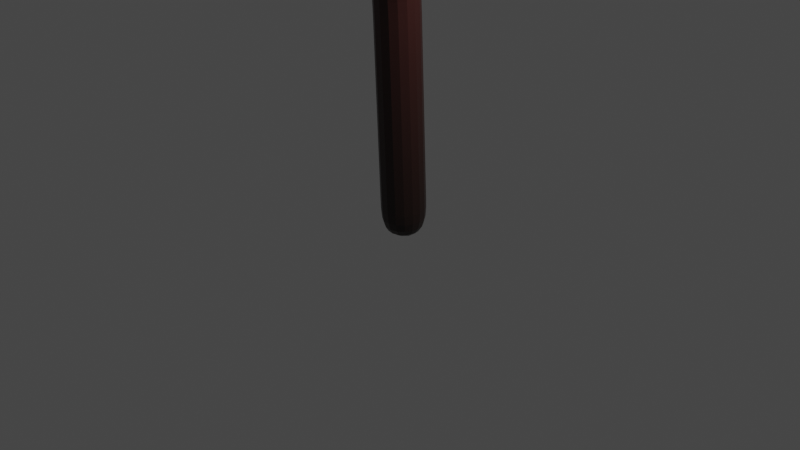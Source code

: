 # Source: TUTORIAL_Low_poly_Tree.blend  (saved by Blender 2.90.8; exported with 4.5.12 LTS)
import bpy
from mathutils import Matrix  # noqa: F401  (used for matrix-valued properties, if any)

bpy.ops.wm.read_factory_settings(use_empty=True)
scene = bpy.context.scene
scene.name = 'Scene'

# ---- collections
col_collection = bpy.data.collections.new('Collection'); scene.collection.children.link(col_collection)

# ---- materials (node trees are filled in below, after node groups)
mat_material = bpy.data.materials.new('Material')
mat_material.alpha_threshold = 0.0
mat_material.use_transparent_shadow = False
mat_material.line_color = (0.0, 0.0, 0.0, 1.0)
mat_material_002 = bpy.data.materials.new('Material.002')
mat_material_002.use_transparent_shadow = False

# ---- material node trees
mat_material.use_nodes = True; mat_material.node_tree.nodes.clear()
_N = mat_material.node_tree.nodes; _L = mat_material.node_tree.links
n0 = _N.new('ShaderNodeOutputMaterial'); n0.name = 'Material Output'; n0.location = (300, 300)
n1 = _N.new('ShaderNodeBsdfPrincipled'); n1.name = 'Principled BSDF'; n1.location = (10, 300)
n1.distribution = 'GGX'
n1.subsurface_method = 'BURLEY'
n1.inputs[2].default_value = 0.4
n1.inputs[3].default_value = 1.45
n1.inputs[27].default_value = (0.0, 0.0, 0.0, 1.0)
n1.inputs[28].default_value = 1.0
n2 = _N.new('ShaderNodeValToRGB'); n2.name = 'ColorRamp'; n2.location = (-301, 270)
while len(n2.color_ramp.elements) > 1: n2.color_ramp.elements.remove(n2.color_ramp.elements[-1])
n2.color_ramp.elements[0].position = 0.0; n2.color_ramp.elements[0].color = (0.01285, 0.006433, 0.004377, 1.0)
_e = n2.color_ramp.elements.new(1.0); _e.color = (0.07997, 0.01756, 0.0159, 1.0)
n3 = _N.new('ShaderNodeSeparateXYZ'); n3.name = 'Separate XYZ'; n3.location = (-500, 278)
n4 = _N.new('ShaderNodeMapping'); n4.name = 'Mapping'; n4.location = (-696, 294)
n5 = _N.new('ShaderNodeTexCoord'); n5.name = 'Texture Coordinate'; n5.location = (-888, 270)
_L.new(n1.outputs[0], n0.inputs[0])
_L.new(n2.outputs[0], n1.inputs[0])
_L.new(n3.outputs[2], n2.inputs[0])
_L.new(n4.outputs[0], n3.inputs[0])
_L.new(n5.outputs[0], n4.inputs[0])
n0.is_active_output = True
mat_material_002.use_nodes = True; mat_material_002.node_tree.nodes.clear()
_N = mat_material_002.node_tree.nodes; _L = mat_material_002.node_tree.links
n0 = _N.new('ShaderNodeBsdfPrincipled'); n0.name = 'Principled BSDF'; n0.location = (10, 300)
n0.distribution = 'GGX'
n0.subsurface_method = 'BURLEY'
n0.inputs[0].default_value = (0.006999, 0.8, 0.0, 1.0)
n0.inputs[3].default_value = 1.45
n0.inputs[27].default_value = (0.0, 0.0, 0.0, 1.0)
n0.inputs[28].default_value = 1.0
n1 = _N.new('ShaderNodeOutputMaterial'); n1.name = 'Material Output'; n1.location = (300, 300)
_L.new(n0.outputs[0], n1.inputs[0])
n1.is_active_output = True

# ---- world
world_world = bpy.data.worlds.new('World'); scene.world = world_world
world_world.use_nodes = True; world_world.node_tree.nodes.clear()
_N = world_world.node_tree.nodes; _L = world_world.node_tree.links
n0 = _N.new('ShaderNodeOutputWorld'); n0.name = 'World Output'; n0.location = (300, 300)
n1 = _N.new('ShaderNodeBackground'); n1.name = 'Background'; n1.location = (10, 300)
n1.inputs[0].default_value = (0.05088, 0.05088, 0.05088, 1.0)
_L.new(n1.outputs[0], n0.inputs[0])
n0.is_active_output = True
world_world.color = (0.05088, 0.05088, 0.05088)
world_world.use_sun_shadow = False
world_world.sun_shadow_jitter_overblur = 0.0

# ---- cameras
cam_camera = bpy.data.cameras.new('Camera')
cam_camera.clip_end = 100.0
cam_camera.ortho_scale = 7.314

# ---- lights
light_light = bpy.data.lights.new('Light', 'POINT')
light_light.transmission_factor = 0.0
light_light.energy = 1000.0
light_light.shadow_soft_size = 0.1
light_light.shadow_maximum_resolution = 0.006
light_light.use_absolute_resolution = True

# ---- meshes
me_cube = bpy.data.meshes.new('Cube')
me_cube.from_pydata([(-0.04439, 1.561e-07, -1.162), (-0.2566, 1.487, 2.508), (-1.074, -0.256, 4.496), (1.398, -0.7716, 3.348), (-0.06896, 0.06808, 3.049), (-0.1834, 0.2865, 1.466)], [(4, 1), (4, 2), (4, 3), (5, 4), (0, 5)], [])
_uv = me_cube.uv_layers.new(name='UVMap')
_uv.uv.foreach_set('vector', [])
me_cube.materials.append(mat_material)
me_cube.use_remesh_preserve_volume = False
me_cube.use_remesh_preserve_attributes = False
me_cube.use_mirror_vertex_groups = False
me_cube.update()
me_icosphere = bpy.data.meshes.new('Icosphere')
me_icosphere.from_pydata([(-0.6481, -0.3612, -1.094), (-0.02351, -0.7572, -0.6547), (-0.6776, -1.221, -1.071), (-1.315, -0.4069, -1.168), (-0.8751, 0.3312, -1.022), (0.1443, 0.2009, -0.8094), (-0.3979, -1.167, -0.3393), (-1.115, -1.024, -0.5662), (-1.082, -0.06518, -0.5335), (-0.3861, 0.3304, -0.1846), (0.1248, -0.4103, 0.03529), (-0.4878, -0.5594, 0.03227), (-0.6456, -0.8187, -1.196), (-0.2962, -0.6466, -0.9195), (-0.2545, -1.188, -0.97), (0.1062, -0.2544, -0.6879), (-0.1963, 0.04598, -1.055), (-1.0, -0.3526, -1.229), (-1.081, -0.8424, -1.122), (-0.8305, 0.03285, -1.092), (-1.198, 0.0267, -1.158), (-0.3628, 0.4046, -0.9178), (0.1804, -0.5471, -0.3082), (0.2683, -0.05527, -0.3523), (-0.491, -1.385, -0.7481), (-0.09876, -1.039, -0.5015), (-1.435, -0.8158, -0.8822), (-1.014, -1.197, -0.8093), (-1.08, 0.2803, -0.8374), (-1.373, -0.2362, -0.949), (-0.06355, 0.3551, -0.4955), (-0.5762, 0.5081, -0.6598), (-0.1126, -0.8605, -0.08767), (-0.7232, -1.166, -0.4349), (-1.394, -0.6003, -0.4632), (-0.6928, 0.2401, -0.3196), (-0.07561, -0.003973, 0.001787), (-0.4545, -0.8979, -0.1082), (-0.1973, -0.5204, 0.1087), (-0.7734, -0.8279, -0.2226), (-0.887, -0.3042, -0.08831), (-0.5429, -0.06849, 0.1355)], [], [(0, 13, 12), (1, 13, 15), (0, 12, 17), (0, 17, 19), (0, 19, 16), (1, 15, 22), (2, 14, 24), (3, 18, 26), (4, 20, 28), (5, 21, 30), (1, 22, 25), (2, 24, 27), (3, 26, 29), (4, 28, 31), (5, 30, 23), (6, 32, 37), (7, 33, 39), (8, 34, 40), (9, 35, 41), (10, 36, 38), (38, 41, 11), (38, 36, 41), (36, 9, 41), (41, 40, 11), (41, 35, 40), (35, 8, 40), (40, 39, 11), (40, 34, 39), (34, 7, 39), (39, 37, 11), (39, 33, 37), (33, 6, 37), (37, 38, 11), (37, 32, 38), (32, 10, 38), (23, 36, 10), (23, 30, 36), (30, 9, 36), (31, 35, 9), (31, 28, 35), (28, 8, 35), (29, 34, 8), (29, 26, 34), (26, 7, 34), (27, 33, 7), (27, 24, 33), (24, 6, 33), (25, 32, 6), (25, 22, 32), (22, 10, 32), (30, 31, 9), (30, 21, 31), (21, 4, 31), (28, 29, 8), (28, 20, 29), (20, 3, 29), (26, 27, 7), (26, 18, 27), (18, 2, 27), (24, 25, 6), (24, 14, 25), (14, 1, 25), (22, 23, 10), (22, 15, 23), (15, 5, 23), (16, 21, 5), (16, 19, 21), (19, 4, 21), (19, 20, 4), (19, 17, 20), (17, 3, 20), (17, 18, 3), (17, 12, 18), (12, 2, 18), (15, 16, 5), (15, 13, 16), (13, 0, 16), (12, 14, 2), (12, 13, 14), (13, 1, 14)])
_uv = me_icosphere.uv_layers.new(name='UVMap')
_uv.uv.foreach_set('vector', [0.8182, 0.0, 0.7727, 0.07873, 0.8636, 0.07873, 0.7273, 0.1575, 0.6818, 0.07873, 0.6364, 0.1575, 0.09091, 0.0, 0.04545, 0.07873, 0.1364, 0.07873, 0.2727, 0.0, 0.2273, 0.07873, 0.3182, 0.07873, 0.4545, 0.0, 0.4091, 0.07873, 0.5, 0.07873, 0.7273, 0.1575, 0.6364, 0.1575, 0.6818, 0.2362, 0.9091, 0.1575, 0.8182, 0.1575, 0.8636, 0.2362, 0.1818, 0.1575, 0.09091, 0.1575, 0.1364, 0.2362, 0.3636, 0.1575, 0.2727, 0.1575, 0.3182, 0.2362, 0.5455, 0.1575, 0.4545, 0.1575, 0.5, 0.2362, 0.7273, 0.1575, 0.6818, 0.2362, 0.7727, 0.2362, 0.9091, 0.1575, 0.8636, 0.2362, 0.9545, 0.2362, 0.1818, 0.1575, 0.1364, 0.2362, 0.2273, 0.2362, 0.3636, 0.1575, 0.3182, 0.2362, 0.4091, 0.2362, 0.5455, 0.1575, 0.5, 0.2362, 0.5909, 0.2362, 0.8182, 0.3149, 0.7273, 0.3149, 0.7727, 0.3937, 1.0, 0.3149, 0.9091, 0.3149, 0.9545, 0.3937, 0.2727, 0.3149, 0.1818, 0.3149, 0.2273, 0.3937, 0.4545, 0.3149, 0.3636, 0.3149, 0.4091, 0.3937, 0.6364, 0.3149, 0.5455, 0.3149, 0.5909, 0.3937, 0.5909, 0.3937, 0.5, 0.3937, 0.5455, 0.4724, 0.5909, 0.3937, 0.5455, 0.3149, 0.5, 0.3937, 0.5455, 0.3149, 0.4545, 0.3149, 0.5, 0.3937, 0.4091, 0.3937, 0.3182, 0.3937, 0.3636, 0.4724, 0.4091, 0.3937, 0.3636, 0.3149, 0.3182, 0.3937, 0.3636, 0.3149, 0.2727, 0.3149, 0.3182, 0.3937, 0.2273, 0.3937, 0.1364, 0.3937, 0.1818, 0.4724, 0.2273, 0.3937, 0.1818, 0.3149, 0.1364, 0.3937, 0.1818, 0.3149, 0.09091, 0.3149, 0.1364, 0.3937, 0.9545, 0.3937, 0.8636, 0.3937, 0.9091, 0.4724, 0.9545, 0.3937, 0.9091, 0.3149, 0.8636, 0.3937, 0.9091, 0.3149, 0.8182, 0.3149, 0.8636, 0.3937, 0.7727, 0.3937, 0.6818, 0.3937, 0.7273, 0.4724, 0.7727, 0.3937, 0.7273, 0.3149, 0.6818, 0.3937, 0.7273, 0.3149, 0.6364, 0.3149, 0.6818, 0.3937, 0.5909, 0.2362, 0.5455, 0.3149, 0.6364, 0.3149, 0.5909, 0.2362, 0.5, 0.2362, 0.5455, 0.3149, 0.5, 0.2362, 0.4545, 0.3149, 0.5455, 0.3149, 0.4091, 0.2362, 0.3636, 0.3149, 0.4545, 0.3149, 0.4091, 0.2362, 0.3182, 0.2362, 0.3636, 0.3149, 0.3182, 0.2362, 0.2727, 0.3149, 0.3636, 0.3149, 0.2273, 0.2362, 0.1818, 0.3149, 0.2727, 0.3149, 0.2273, 0.2362, 0.1364, 0.2362, 0.1818, 0.3149, 0.1364, 0.2362, 0.09091, 0.3149, 0.1818, 0.3149, 0.9545, 0.2362, 0.9091, 0.3149, 1.0, 0.3149, 0.9545, 0.2362, 0.8636, 0.2362, 0.9091, 0.3149, 0.8636, 0.2362, 0.8182, 0.3149, 0.9091, 0.3149, 0.7727, 0.2362, 0.7273, 0.3149, 0.8182, 0.3149, 0.7727, 0.2362, 0.6818, 0.2362, 0.7273, 0.3149, 0.6818, 0.2362, 0.6364, 0.3149, 0.7273, 0.3149, 0.5, 0.2362, 0.4091, 0.2362, 0.4545, 0.3149, 0.5, 0.2362, 0.4545, 0.1575, 0.4091, 0.2362, 0.4545, 0.1575, 0.3636, 0.1575, 0.4091, 0.2362, 0.3182, 0.2362, 0.2273, 0.2362, 0.2727, 0.3149, 0.3182, 0.2362, 0.2727, 0.1575, 0.2273, 0.2362, 0.2727, 0.1575, 0.1818, 0.1575, 0.2273, 0.2362, 0.1364, 0.2362, 0.04545, 0.2362, 0.09091, 0.3149, 0.1364, 0.2362, 0.09091, 0.1575, 0.04545, 0.2362, 0.09091, 0.1575, 0.0, 0.1575, 0.04545, 0.2362, 0.8636, 0.2362, 0.7727, 0.2362, 0.8182, 0.3149, 0.8636, 0.2362, 0.8182, 0.1575, 0.7727, 0.2362, 0.8182, 0.1575, 0.7273, 0.1575, 0.7727, 0.2362, 0.6818, 0.2362, 0.5909, 0.2362, 0.6364, 0.3149, 0.6818, 0.2362, 0.6364, 0.1575, 0.5909, 0.2362, 0.6364, 0.1575, 0.5455, 0.1575, 0.5909, 0.2362, 0.5, 0.07873, 0.4545, 0.1575, 0.5455, 0.1575, 0.5, 0.07873, 0.4091, 0.07873, 0.4545, 0.1575, 0.4091, 0.07873, 0.3636, 0.1575, 0.4545, 0.1575, 0.3182, 0.07873, 0.2727, 0.1575, 0.3636, 0.1575, 0.3182, 0.07873, 0.2273, 0.07873, 0.2727, 0.1575, 0.2273, 0.07873, 0.1818, 0.1575, 0.2727, 0.1575, 0.1364, 0.07873, 0.09091, 0.1575, 0.1818, 0.1575, 0.1364, 0.07873, 0.04545, 0.07873, 0.09091, 0.1575, 0.04545, 0.07873, 0.0, 0.1575, 0.09091, 0.1575, 0.6364, 0.1575, 0.5909, 0.07873, 0.5455, 0.1575, 0.6364, 0.1575, 0.6818, 0.07873, 0.5909, 0.07873, 0.6818, 0.07873, 0.6364, 0.0, 0.5909, 0.07873, 0.8636, 0.07873, 0.8182, 0.1575, 0.9091, 0.1575, 0.8636, 0.07873, 0.7727, 0.07873, 0.8182, 0.1575, 0.7727, 0.07873, 0.7273, 0.1575, 0.8182, 0.1575])
me_icosphere.materials.append(mat_material_002)
me_icosphere.use_remesh_fix_poles = True
me_icosphere.use_remesh_preserve_attributes = False
me_icosphere.use_mirror_vertex_groups = False
me_icosphere.update()
me_icosphere_001 = bpy.data.meshes.new('Icosphere.001')
me_icosphere_001.from_pydata([(-0.812, -0.4058, -1.369), (-0.1901, -0.7822, -0.9317), (-0.8459, -1.234, -1.35), (-1.479, -0.4533, -1.442), (-1.036, 0.2599, -1.294), (-0.01745, 0.1404, -1.083), (-0.5689, -1.178, -0.6171), (-1.402, -1.039, -0.809), (-1.548, -0.1077, -0.7193), (-0.6337, 0.2684, -0.4326), (-0.04045, -0.4451, -0.2408), (-0.9573, -0.5784, -0.1559), (-0.8118, -0.8465, -1.473), (-0.4619, -0.6781, -1.196), (-0.423, -1.199, -1.248), (-0.05789, -0.2977, -0.9632), (-0.3585, -0.01134, -1.329), (-1.164, -0.3997, -1.504), (-1.247, -0.8713, -1.399), (-0.9923, -0.02735, -1.366), (-1.37, -0.03493, -1.428), (-0.5231, 0.3335, -1.19), (0.01461, -0.5777, -0.5847), (0.1049, -0.1039, -0.6271), (-0.6604, -1.389, -1.027), (-0.2668, -1.053, -0.7796), (-1.6, -0.8466, -1.159), (-1.186, -1.211, -1.086), (-1.327, 0.2143, -1.085), (-1.633, -0.2844, -1.195), (-0.2245, 0.2889, -0.7686), (-0.7896, 0.4354, -0.9165), (-0.2845, -0.8799, -0.3639), (-0.9988, -1.174, -0.682), (-1.646, -0.6337, -0.7139), (-1.158, 0.1889, -0.5046), (-0.2386, -0.05503, -0.2728), (-0.7655, -0.9116, -0.344), (-0.4776, -0.5474, -0.1343), (-1.244, -0.8393, -0.4114), (-1.355, -0.3352, -0.2753), (-0.8174, -0.1142, -0.1068)], [], [(0, 13, 12), (1, 13, 15), (0, 12, 17), (0, 17, 19), (0, 19, 16), (1, 15, 22), (2, 14, 24), (3, 18, 26), (4, 20, 28), (5, 21, 30), (1, 22, 25), (2, 24, 27), (3, 26, 29), (4, 28, 31), (5, 30, 23), (6, 32, 37), (7, 33, 39), (8, 34, 40), (9, 35, 41), (10, 36, 38), (38, 41, 11), (38, 36, 41), (36, 9, 41), (41, 40, 11), (41, 35, 40), (35, 8, 40), (40, 39, 11), (40, 34, 39), (34, 7, 39), (39, 37, 11), (39, 33, 37), (33, 6, 37), (37, 38, 11), (37, 32, 38), (32, 10, 38), (23, 36, 10), (23, 30, 36), (30, 9, 36), (31, 35, 9), (31, 28, 35), (28, 8, 35), (29, 34, 8), (29, 26, 34), (26, 7, 34), (27, 33, 7), (27, 24, 33), (24, 6, 33), (25, 32, 6), (25, 22, 32), (22, 10, 32), (30, 31, 9), (30, 21, 31), (21, 4, 31), (28, 29, 8), (28, 20, 29), (20, 3, 29), (26, 27, 7), (26, 18, 27), (18, 2, 27), (24, 25, 6), (24, 14, 25), (14, 1, 25), (22, 23, 10), (22, 15, 23), (15, 5, 23), (16, 21, 5), (16, 19, 21), (19, 4, 21), (19, 20, 4), (19, 17, 20), (17, 3, 20), (17, 18, 3), (17, 12, 18), (12, 2, 18), (15, 16, 5), (15, 13, 16), (13, 0, 16), (12, 14, 2), (12, 13, 14), (13, 1, 14)])
_uv = me_icosphere_001.uv_layers.new(name='UVMap')
_uv.uv.foreach_set('vector', [0.8182, 0.0, 0.7727, 0.07873, 0.8636, 0.07873, 0.7273, 0.1575, 0.6818, 0.07873, 0.6364, 0.1575, 0.09091, 0.0, 0.04545, 0.07873, 0.1364, 0.07873, 0.2727, 0.0, 0.2273, 0.07873, 0.3182, 0.07873, 0.4545, 0.0, 0.4091, 0.07873, 0.5, 0.07873, 0.7273, 0.1575, 0.6364, 0.1575, 0.6818, 0.2362, 0.9091, 0.1575, 0.8182, 0.1575, 0.8636, 0.2362, 0.1818, 0.1575, 0.09091, 0.1575, 0.1364, 0.2362, 0.3636, 0.1575, 0.2727, 0.1575, 0.3182, 0.2362, 0.5455, 0.1575, 0.4545, 0.1575, 0.5, 0.2362, 0.7273, 0.1575, 0.6818, 0.2362, 0.7727, 0.2362, 0.9091, 0.1575, 0.8636, 0.2362, 0.9545, 0.2362, 0.1818, 0.1575, 0.1364, 0.2362, 0.2273, 0.2362, 0.3636, 0.1575, 0.3182, 0.2362, 0.4091, 0.2362, 0.5455, 0.1575, 0.5, 0.2362, 0.5909, 0.2362, 0.8182, 0.3149, 0.7273, 0.3149, 0.7727, 0.3937, 1.0, 0.3149, 0.9091, 0.3149, 0.9545, 0.3937, 0.2727, 0.3149, 0.1818, 0.3149, 0.2273, 0.3937, 0.4545, 0.3149, 0.3636, 0.3149, 0.4091, 0.3937, 0.6364, 0.3149, 0.5455, 0.3149, 0.5909, 0.3937, 0.5909, 0.3937, 0.5, 0.3937, 0.5455, 0.4724, 0.5909, 0.3937, 0.5455, 0.3149, 0.5, 0.3937, 0.5455, 0.3149, 0.4545, 0.3149, 0.5, 0.3937, 0.4091, 0.3937, 0.3182, 0.3937, 0.3636, 0.4724, 0.4091, 0.3937, 0.3636, 0.3149, 0.3182, 0.3937, 0.3636, 0.3149, 0.2727, 0.3149, 0.3182, 0.3937, 0.2273, 0.3937, 0.1364, 0.3937, 0.1818, 0.4724, 0.2273, 0.3937, 0.1818, 0.3149, 0.1364, 0.3937, 0.1818, 0.3149, 0.09091, 0.3149, 0.1364, 0.3937, 0.9545, 0.3937, 0.8636, 0.3937, 0.9091, 0.4724, 0.9545, 0.3937, 0.9091, 0.3149, 0.8636, 0.3937, 0.9091, 0.3149, 0.8182, 0.3149, 0.8636, 0.3937, 0.7727, 0.3937, 0.6818, 0.3937, 0.7273, 0.4724, 0.7727, 0.3937, 0.7273, 0.3149, 0.6818, 0.3937, 0.7273, 0.3149, 0.6364, 0.3149, 0.6818, 0.3937, 0.5909, 0.2362, 0.5455, 0.3149, 0.6364, 0.3149, 0.5909, 0.2362, 0.5, 0.2362, 0.5455, 0.3149, 0.5, 0.2362, 0.4545, 0.3149, 0.5455, 0.3149, 0.4091, 0.2362, 0.3636, 0.3149, 0.4545, 0.3149, 0.4091, 0.2362, 0.3182, 0.2362, 0.3636, 0.3149, 0.3182, 0.2362, 0.2727, 0.3149, 0.3636, 0.3149, 0.2273, 0.2362, 0.1818, 0.3149, 0.2727, 0.3149, 0.2273, 0.2362, 0.1364, 0.2362, 0.1818, 0.3149, 0.1364, 0.2362, 0.09091, 0.3149, 0.1818, 0.3149, 0.9545, 0.2362, 0.9091, 0.3149, 1.0, 0.3149, 0.9545, 0.2362, 0.8636, 0.2362, 0.9091, 0.3149, 0.8636, 0.2362, 0.8182, 0.3149, 0.9091, 0.3149, 0.7727, 0.2362, 0.7273, 0.3149, 0.8182, 0.3149, 0.7727, 0.2362, 0.6818, 0.2362, 0.7273, 0.3149, 0.6818, 0.2362, 0.6364, 0.3149, 0.7273, 0.3149, 0.5, 0.2362, 0.4091, 0.2362, 0.4545, 0.3149, 0.5, 0.2362, 0.4545, 0.1575, 0.4091, 0.2362, 0.4545, 0.1575, 0.3636, 0.1575, 0.4091, 0.2362, 0.3182, 0.2362, 0.2273, 0.2362, 0.2727, 0.3149, 0.3182, 0.2362, 0.2727, 0.1575, 0.2273, 0.2362, 0.2727, 0.1575, 0.1818, 0.1575, 0.2273, 0.2362, 0.1364, 0.2362, 0.04545, 0.2362, 0.09091, 0.3149, 0.1364, 0.2362, 0.09091, 0.1575, 0.04545, 0.2362, 0.09091, 0.1575, 0.0, 0.1575, 0.04545, 0.2362, 0.8636, 0.2362, 0.7727, 0.2362, 0.8182, 0.3149, 0.8636, 0.2362, 0.8182, 0.1575, 0.7727, 0.2362, 0.8182, 0.1575, 0.7273, 0.1575, 0.7727, 0.2362, 0.6818, 0.2362, 0.5909, 0.2362, 0.6364, 0.3149, 0.6818, 0.2362, 0.6364, 0.1575, 0.5909, 0.2362, 0.6364, 0.1575, 0.5455, 0.1575, 0.5909, 0.2362, 0.5, 0.07873, 0.4545, 0.1575, 0.5455, 0.1575, 0.5, 0.07873, 0.4091, 0.07873, 0.4545, 0.1575, 0.4091, 0.07873, 0.3636, 0.1575, 0.4545, 0.1575, 0.3182, 0.07873, 0.2727, 0.1575, 0.3636, 0.1575, 0.3182, 0.07873, 0.2273, 0.07873, 0.2727, 0.1575, 0.2273, 0.07873, 0.1818, 0.1575, 0.2727, 0.1575, 0.1364, 0.07873, 0.09091, 0.1575, 0.1818, 0.1575, 0.1364, 0.07873, 0.04545, 0.07873, 0.09091, 0.1575, 0.04545, 0.07873, 0.0, 0.1575, 0.09091, 0.1575, 0.6364, 0.1575, 0.5909, 0.07873, 0.5455, 0.1575, 0.6364, 0.1575, 0.6818, 0.07873, 0.5909, 0.07873, 0.6818, 0.07873, 0.6364, 0.0, 0.5909, 0.07873, 0.8636, 0.07873, 0.8182, 0.1575, 0.9091, 0.1575, 0.8636, 0.07873, 0.7727, 0.07873, 0.8182, 0.1575, 0.7727, 0.07873, 0.7273, 0.1575, 0.8182, 0.1575])
me_icosphere_001.materials.append(mat_material_002)
me_icosphere_001.use_remesh_fix_poles = True
me_icosphere_001.use_remesh_preserve_attributes = False
me_icosphere_001.use_mirror_vertex_groups = False
me_icosphere_001.update()
me_icosphere_002 = bpy.data.meshes.new('Icosphere.002')
me_icosphere_002.from_pydata([(-0.812, -0.4058, -1.369), (-0.2058, -0.7067, -0.9419), (-0.8962, -0.9925, -1.382), (-1.479, -0.4533, -1.442), (-1.036, 0.2599, -1.294), (-0.01745, 0.1404, -1.083), (-0.6383, -0.845, -0.662), (-1.406, -1.019, -0.8116), (-1.548, -0.1077, -0.7193), (-0.6337, 0.2684, -0.4326), (-0.04045, -0.4451, -0.2408), (-0.9577, -0.5767, -0.1561), (-0.8236, -0.7897, -1.48), (-0.4701, -0.6389, -1.201), (-0.4701, -0.9728, -1.279), (-0.05789, -0.2977, -0.9632), (-0.3585, -0.01134, -1.329), (-1.164, -0.3997, -1.504), (-1.248, -0.8662, -1.399), (-0.9923, -0.02735, -1.366), (-1.37, -0.03493, -1.428), (-0.5231, 0.3335, -1.19), (0.01461, -0.5777, -0.5847), (0.1049, -0.1039, -0.6271), (-0.7298, -1.056, -1.072), (-0.3158, -0.8182, -0.8113), (-1.6, -0.8466, -1.159), (-1.213, -1.082, -1.104), (-1.327, 0.2143, -1.085), (-1.633, -0.2844, -1.195), (-0.2245, 0.2889, -0.7686), (-0.7896, 0.4354, -0.9165), (-0.3169, -0.725, -0.3848), (-1.041, -0.9708, -0.7094), (-1.646, -0.6337, -0.7139), (-1.158, 0.1889, -0.5046), (-0.2386, -0.05503, -0.2728), (-0.8055, -0.7201, -0.3699), (-0.4787, -0.5424, -0.135), (-1.25, -0.8122, -0.4151), (-1.355, -0.3352, -0.2753), (-0.8174, -0.1142, -0.1068)], [], [(0, 13, 12), (1, 13, 15), (0, 12, 17), (0, 17, 19), (0, 19, 16), (1, 15, 22), (2, 14, 24), (3, 18, 26), (4, 20, 28), (5, 21, 30), (1, 22, 25), (2, 24, 27), (3, 26, 29), (4, 28, 31), (5, 30, 23), (6, 32, 37), (7, 33, 39), (8, 34, 40), (9, 35, 41), (10, 36, 38), (38, 41, 11), (38, 36, 41), (36, 9, 41), (41, 40, 11), (41, 35, 40), (35, 8, 40), (40, 39, 11), (40, 34, 39), (34, 7, 39), (39, 37, 11), (39, 33, 37), (33, 6, 37), (37, 38, 11), (37, 32, 38), (32, 10, 38), (23, 36, 10), (23, 30, 36), (30, 9, 36), (31, 35, 9), (31, 28, 35), (28, 8, 35), (29, 34, 8), (29, 26, 34), (26, 7, 34), (27, 33, 7), (27, 24, 33), (24, 6, 33), (25, 32, 6), (25, 22, 32), (22, 10, 32), (30, 31, 9), (30, 21, 31), (21, 4, 31), (28, 29, 8), (28, 20, 29), (20, 3, 29), (26, 27, 7), (26, 18, 27), (18, 2, 27), (24, 25, 6), (24, 14, 25), (14, 1, 25), (22, 23, 10), (22, 15, 23), (15, 5, 23), (16, 21, 5), (16, 19, 21), (19, 4, 21), (19, 20, 4), (19, 17, 20), (17, 3, 20), (17, 18, 3), (17, 12, 18), (12, 2, 18), (15, 16, 5), (15, 13, 16), (13, 0, 16), (12, 14, 2), (12, 13, 14), (13, 1, 14)])
_uv = me_icosphere_002.uv_layers.new(name='UVMap')
_uv.uv.foreach_set('vector', [0.8182, 0.0, 0.7727, 0.07873, 0.8636, 0.07873, 0.7273, 0.1575, 0.6818, 0.07873, 0.6364, 0.1575, 0.09091, 0.0, 0.04545, 0.07873, 0.1364, 0.07873, 0.2727, 0.0, 0.2273, 0.07873, 0.3182, 0.07873, 0.4545, 0.0, 0.4091, 0.07873, 0.5, 0.07873, 0.7273, 0.1575, 0.6364, 0.1575, 0.6818, 0.2362, 0.9091, 0.1575, 0.8182, 0.1575, 0.8636, 0.2362, 0.1818, 0.1575, 0.09091, 0.1575, 0.1364, 0.2362, 0.3636, 0.1575, 0.2727, 0.1575, 0.3182, 0.2362, 0.5455, 0.1575, 0.4545, 0.1575, 0.5, 0.2362, 0.7273, 0.1575, 0.6818, 0.2362, 0.7727, 0.2362, 0.9091, 0.1575, 0.8636, 0.2362, 0.9545, 0.2362, 0.1818, 0.1575, 0.1364, 0.2362, 0.2273, 0.2362, 0.3636, 0.1575, 0.3182, 0.2362, 0.4091, 0.2362, 0.5455, 0.1575, 0.5, 0.2362, 0.5909, 0.2362, 0.8182, 0.3149, 0.7273, 0.3149, 0.7727, 0.3937, 1.0, 0.3149, 0.9091, 0.3149, 0.9545, 0.3937, 0.2727, 0.3149, 0.1818, 0.3149, 0.2273, 0.3937, 0.4545, 0.3149, 0.3636, 0.3149, 0.4091, 0.3937, 0.6364, 0.3149, 0.5455, 0.3149, 0.5909, 0.3937, 0.5909, 0.3937, 0.5, 0.3937, 0.5455, 0.4724, 0.5909, 0.3937, 0.5455, 0.3149, 0.5, 0.3937, 0.5455, 0.3149, 0.4545, 0.3149, 0.5, 0.3937, 0.4091, 0.3937, 0.3182, 0.3937, 0.3636, 0.4724, 0.4091, 0.3937, 0.3636, 0.3149, 0.3182, 0.3937, 0.3636, 0.3149, 0.2727, 0.3149, 0.3182, 0.3937, 0.2273, 0.3937, 0.1364, 0.3937, 0.1818, 0.4724, 0.2273, 0.3937, 0.1818, 0.3149, 0.1364, 0.3937, 0.1818, 0.3149, 0.09091, 0.3149, 0.1364, 0.3937, 0.9545, 0.3937, 0.8636, 0.3937, 0.9091, 0.4724, 0.9545, 0.3937, 0.9091, 0.3149, 0.8636, 0.3937, 0.9091, 0.3149, 0.8182, 0.3149, 0.8636, 0.3937, 0.7727, 0.3937, 0.6818, 0.3937, 0.7273, 0.4724, 0.7727, 0.3937, 0.7273, 0.3149, 0.6818, 0.3937, 0.7273, 0.3149, 0.6364, 0.3149, 0.6818, 0.3937, 0.5909, 0.2362, 0.5455, 0.3149, 0.6364, 0.3149, 0.5909, 0.2362, 0.5, 0.2362, 0.5455, 0.3149, 0.5, 0.2362, 0.4545, 0.3149, 0.5455, 0.3149, 0.4091, 0.2362, 0.3636, 0.3149, 0.4545, 0.3149, 0.4091, 0.2362, 0.3182, 0.2362, 0.3636, 0.3149, 0.3182, 0.2362, 0.2727, 0.3149, 0.3636, 0.3149, 0.2273, 0.2362, 0.1818, 0.3149, 0.2727, 0.3149, 0.2273, 0.2362, 0.1364, 0.2362, 0.1818, 0.3149, 0.1364, 0.2362, 0.09091, 0.3149, 0.1818, 0.3149, 0.9545, 0.2362, 0.9091, 0.3149, 1.0, 0.3149, 0.9545, 0.2362, 0.8636, 0.2362, 0.9091, 0.3149, 0.8636, 0.2362, 0.8182, 0.3149, 0.9091, 0.3149, 0.7727, 0.2362, 0.7273, 0.3149, 0.8182, 0.3149, 0.7727, 0.2362, 0.6818, 0.2362, 0.7273, 0.3149, 0.6818, 0.2362, 0.6364, 0.3149, 0.7273, 0.3149, 0.5, 0.2362, 0.4091, 0.2362, 0.4545, 0.3149, 0.5, 0.2362, 0.4545, 0.1575, 0.4091, 0.2362, 0.4545, 0.1575, 0.3636, 0.1575, 0.4091, 0.2362, 0.3182, 0.2362, 0.2273, 0.2362, 0.2727, 0.3149, 0.3182, 0.2362, 0.2727, 0.1575, 0.2273, 0.2362, 0.2727, 0.1575, 0.1818, 0.1575, 0.2273, 0.2362, 0.1364, 0.2362, 0.04545, 0.2362, 0.09091, 0.3149, 0.1364, 0.2362, 0.09091, 0.1575, 0.04545, 0.2362, 0.09091, 0.1575, 0.0, 0.1575, 0.04545, 0.2362, 0.8636, 0.2362, 0.7727, 0.2362, 0.8182, 0.3149, 0.8636, 0.2362, 0.8182, 0.1575, 0.7727, 0.2362, 0.8182, 0.1575, 0.7273, 0.1575, 0.7727, 0.2362, 0.6818, 0.2362, 0.5909, 0.2362, 0.6364, 0.3149, 0.6818, 0.2362, 0.6364, 0.1575, 0.5909, 0.2362, 0.6364, 0.1575, 0.5455, 0.1575, 0.5909, 0.2362, 0.5, 0.07873, 0.4545, 0.1575, 0.5455, 0.1575, 0.5, 0.07873, 0.4091, 0.07873, 0.4545, 0.1575, 0.4091, 0.07873, 0.3636, 0.1575, 0.4545, 0.1575, 0.3182, 0.07873, 0.2727, 0.1575, 0.3636, 0.1575, 0.3182, 0.07873, 0.2273, 0.07873, 0.2727, 0.1575, 0.2273, 0.07873, 0.1818, 0.1575, 0.2727, 0.1575, 0.1364, 0.07873, 0.09091, 0.1575, 0.1818, 0.1575, 0.1364, 0.07873, 0.04545, 0.07873, 0.09091, 0.1575, 0.04545, 0.07873, 0.0, 0.1575, 0.09091, 0.1575, 0.6364, 0.1575, 0.5909, 0.07873, 0.5455, 0.1575, 0.6364, 0.1575, 0.6818, 0.07873, 0.5909, 0.07873, 0.6818, 0.07873, 0.6364, 0.0, 0.5909, 0.07873, 0.8636, 0.07873, 0.8182, 0.1575, 0.9091, 0.1575, 0.8636, 0.07873, 0.7727, 0.07873, 0.8182, 0.1575, 0.7727, 0.07873, 0.7273, 0.1575, 0.8182, 0.1575])
me_icosphere_002.materials.append(mat_material_002)
me_icosphere_002.use_remesh_fix_poles = True
me_icosphere_002.use_remesh_preserve_attributes = False
me_icosphere_002.use_mirror_vertex_groups = False
me_icosphere_002.update()

# ---- objects
ob_stam = bpy.data.objects.new('Stam', me_cube)
ob_light = bpy.data.objects.new('Light', light_light)
ob_camera = bpy.data.objects.new('Camera', cam_camera)
ob_bloen1 = bpy.data.objects.new('Bloen1', me_icosphere)
ob_bloen1_001 = bpy.data.objects.new('Bloen1.001', me_icosphere_001)
ob_bloen1_003 = bpy.data.objects.new('Bloen1.003', me_icosphere_002)

# ---- transforms, parenting, visibility, modifiers, constraints
ob_stam.location = (0.0, 0.0, 0.8745)
ob_stam.rotation_euler = (0.1186, 0.01873, -0.002918)
ob_stam.lock_rotations_4d = False
ob_stam.empty_display_type = 'ARROWS'
ob_stam.lineart.crease_threshold = 0.0
_m = ob_stam.modifiers.new('Skin', 'SKIN')
_m = ob_stam.modifiers.new('Decimate', 'DECIMATE')
_m.use_collapse_triangulate = True
_m = ob_stam.modifiers.new('Subdivision', 'SUBSURF')
_m.uv_smooth = 'PRESERVE_CORNERS'
ob_light.location = (4.076, 1.005, 5.904)
ob_light.rotation_euler = (0.6503, 0.05522, 1.866)
ob_light.lock_rotations_4d = False
ob_light.empty_display_type = 'ARROWS'
ob_light.color = (0.0, 0.0, 0.0, 0.0)
ob_light.lineart.crease_threshold = 0.0
ob_camera.location = (7.359, -6.926, 4.958)
ob_camera.rotation_euler = (1.109, -0.0, 0.8149)
ob_camera.lock_rotations_4d = False
ob_camera.empty_display_type = 'ARROWS'
ob_camera.color = (0.0, 0.0, 0.0, 0.0)
ob_camera.display_type = 'WIRE'
ob_camera.lineart.crease_threshold = 0.0
ob_bloen1.location = (2.318, -0.2739, 4.099)
ob_bloen1.rotation_euler = (-0.2481, 1.187, -0.3683)
ob_bloen1.scale = (1.21, 1.21, 1.21)
ob_bloen1.lineart.crease_threshold = 0.0
ob_bloen1_001.location = (0.0, 0.0, 5.95)
ob_bloen1_001.lineart.crease_threshold = 0.0
ob_bloen1_003.location = (0.6058, 0.9921, 4.548)
ob_bloen1_003.rotation_euler = (0.02591, -0.3641, -0.8911)
ob_bloen1_003.scale = (0.9869, 1.388, 0.6129)
ob_bloen1_003.lineart.crease_threshold = 0.0

# ---- collection membership
col_collection.objects.link(ob_stam)
col_collection.objects.link(ob_light)
col_collection.objects.link(ob_camera)
col_collection.objects.link(ob_bloen1)
col_collection.objects.link(ob_bloen1_001)
col_collection.objects.link(ob_bloen1_003)

# ---- scene / render settings (as saved in the file)
scene.camera = ob_camera
scene.frame_start = 1; scene.frame_end = 250; scene.frame_set(1)
scene.render.engine = 'BLENDER_EEVEE_NEXT'
scene.cycles.use_denoising = False
scene.cycles.samples = 128
scene.cycles.sampling_pattern = 'TABULATED_SOBOL'
scene.cycles.use_adaptive_sampling = False
scene.cycles.use_light_tree = False
scene.view_settings.view_transform = 'Filmic'
bpy.context.view_layer.update()
